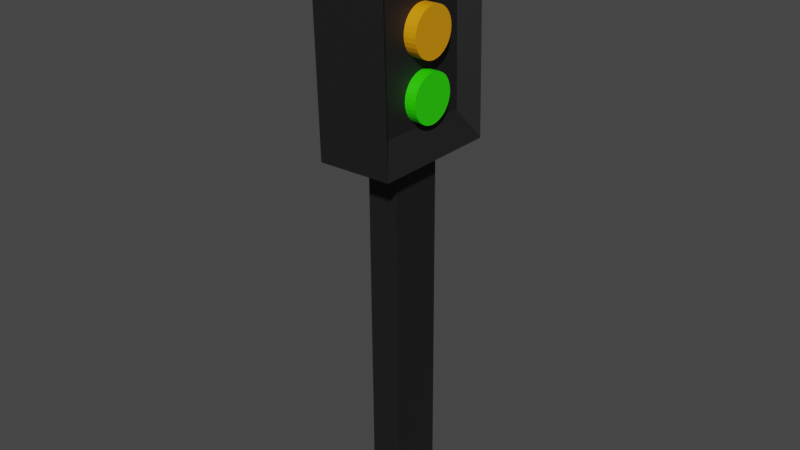 # Source: workshop.blend  (saved by Blender 3.4.6; exported with 4.5.12 LTS)
import bpy
from mathutils import Matrix  # noqa: F401  (used for matrix-valued properties, if any)

bpy.ops.wm.read_factory_settings(use_empty=True)
scene = bpy.context.scene
scene.name = 'Scene'

# ---- collections
col_collection = bpy.data.collections.new('Collection'); scene.collection.children.link(col_collection)

# ---- materials (node trees are filled in below, after node groups)
mat_grey = bpy.data.materials.new('grey')
mat_grey.use_transparent_shadow = False
mat_redmat = bpy.data.materials.new('redMat')
mat_redmat.use_transparent_shadow = False
mat_yellow = bpy.data.materials.new('yellow')
mat_yellow.use_transparent_shadow = False
mat_material_001 = bpy.data.materials.new('Material.001')
mat_material_001.use_transparent_shadow = False

# ---- material node trees
mat_grey.use_nodes = True; mat_grey.node_tree.nodes.clear()
_N = mat_grey.node_tree.nodes; _L = mat_grey.node_tree.links
n0 = _N.new('ShaderNodeBsdfPrincipled'); n0.name = 'Principled BSDF'; n0.location = (10, 300)
n0.distribution = 'GGX'
n0.subsurface_method = 'RANDOM_WALK_SKIN'
n0.inputs[0].default_value = (0.03583, 0.03583, 0.03583, 1.0)
n0.inputs[1].default_value = 0.75
n0.inputs[2].default_value = 0.6045
n0.inputs[3].default_value = 1.45
n0.inputs[27].default_value = (0.0, 0.0, 0.0, 1.0)
n0.inputs[28].default_value = 1.0
n1 = _N.new('ShaderNodeOutputMaterial'); n1.name = 'Material Output'; n1.location = (300, 300)
_L.new(n0.outputs[0], n1.inputs[0])
n1.is_active_output = True
mat_redmat.use_nodes = True; mat_redmat.node_tree.nodes.clear()
_N = mat_redmat.node_tree.nodes; _L = mat_redmat.node_tree.links
n0 = _N.new('ShaderNodeBsdfPrincipled'); n0.name = 'Principled BSDF'; n0.location = (10, 300)
n0.distribution = 'GGX'
n0.subsurface_method = 'RANDOM_WALK_SKIN'
n0.inputs[0].default_value = (0.8, 0.05856, 0.03938, 1.0)
n0.inputs[3].default_value = 1.45
n0.inputs[27].default_value = (0.0, 0.0, 0.0, 1.0)
n0.inputs[28].default_value = 1.0
n1 = _N.new('ShaderNodeOutputMaterial'); n1.name = 'Material Output'; n1.location = (300, 300)
_L.new(n0.outputs[0], n1.inputs[0])
n1.is_active_output = True
mat_yellow.use_nodes = True; mat_yellow.node_tree.nodes.clear()
_N = mat_yellow.node_tree.nodes; _L = mat_yellow.node_tree.links
n0 = _N.new('ShaderNodeBsdfPrincipled'); n0.name = 'Principled BSDF'; n0.location = (10, 300)
n0.distribution = 'GGX'
n0.subsurface_method = 'RANDOM_WALK_SKIN'
n0.inputs[0].default_value = (0.8, 0.3175, 0.0, 1.0)
n0.inputs[3].default_value = 1.45
n0.inputs[27].default_value = (0.0, 0.0, 0.0, 1.0)
n0.inputs[28].default_value = 1.0
n1 = _N.new('ShaderNodeOutputMaterial'); n1.name = 'Material Output'; n1.location = (300, 300)
_L.new(n0.outputs[0], n1.inputs[0])
n1.is_active_output = True
mat_material_001.use_nodes = True; mat_material_001.node_tree.nodes.clear()
_N = mat_material_001.node_tree.nodes; _L = mat_material_001.node_tree.links
n0 = _N.new('ShaderNodeBsdfPrincipled'); n0.name = 'Principled BSDF'; n0.location = (10, 300)
n0.distribution = 'GGX'
n0.subsurface_method = 'RANDOM_WALK_SKIN'
n0.inputs[0].default_value = (0.02782, 0.8, 0.0, 1.0)
n0.inputs[2].default_value = 0.4045
n0.inputs[3].default_value = 1.45
n0.inputs[27].default_value = (0.0, 0.0, 0.0, 1.0)
n0.inputs[28].default_value = 1.0
n1 = _N.new('ShaderNodeOutputMaterial'); n1.name = 'Material Output'; n1.location = (300, 300)
_L.new(n0.outputs[0], n1.inputs[0])
n1.is_active_output = True

# ---- world
world_world = bpy.data.worlds.new('World'); scene.world = world_world
world_world.use_nodes = True; world_world.node_tree.nodes.clear()
_N = world_world.node_tree.nodes; _L = world_world.node_tree.links
n0 = _N.new('ShaderNodeOutputWorld'); n0.name = 'World Output'; n0.location = (300, 300)
n1 = _N.new('ShaderNodeBackground'); n1.name = 'Background'; n1.location = (10, 300)
n1.inputs[0].default_value = (0.05088, 0.05088, 0.05088, 1.0)
_L.new(n1.outputs[0], n0.inputs[0])
n0.is_active_output = True
world_world.color = (0.05088, 0.05088, 0.05088)
world_world.use_sun_shadow = False
world_world.sun_shadow_jitter_overblur = 0.0

# ---- meshes
me_cube_002 = bpy.data.meshes.new('Cube.002')
me_cube_002.from_pydata([(-0.1272, -0.2358, 1.433), (-0.1487, -0.2358, 2.267), (-0.1272, 0.2358, 1.433), (-0.1487, 0.2358, 2.267), (0.1504, -0.2358, 1.44), (0.1289, -0.2358, 2.274), (0.1504, 0.2358, 1.44), (0.1289, 0.2358, 2.274), (-0.04742, 0.09942, 1.435), (0.06889, 0.09942, 1.438), (0.06889, -0.09942, 1.438), (-0.04742, -0.09942, 1.435), (-0.03296, -0.105, 0.04342), (-0.03296, 0.09379, 0.04342), (0.08335, 0.09379, 0.04641), (0.08335, -0.105, 0.04641), (0.09553, 0.176, 1.546), (0.0795, 0.176, 2.169), (0.0795, -0.176, 2.169), (0.09553, -0.176, 1.546)], [], [(0, 1, 3, 2), (2, 3, 7, 6), (4, 5, 1, 0), (7, 3, 1, 5), (6, 4, 10, 9), (4, 0, 11, 10), (2, 6, 9, 8), (10, 11, 12, 15), (0, 2, 8, 11), (13, 14, 15, 12), (8, 9, 14, 13), (9, 10, 15, 14), (11, 8, 13, 12), (7, 5, 18, 17), (5, 4, 19, 18), (6, 7, 17, 16), (16, 17, 18, 19), (4, 6, 16, 19)])
_uv = me_cube_002.uv_layers.new(name='UVMap')
_uv.uv.foreach_set('vector', [0.375, 0.0, 0.625, 0.0, 0.625, 0.25, 0.375, 0.25, 0.375, 0.25, 0.625, 0.25, 0.625, 0.5, 0.375, 0.5, 0.375, 0.75, 0.625, 0.75, 0.625, 1.0, 0.375, 1.0, 0.625, 0.5, 0.875, 0.5, 0.875, 0.75, 0.625, 0.75, 0.375, 0.5, 0.375, 0.75, 0.3027, 0.6777, 0.3027, 0.5723, 0.375, 0.75, 0.125, 0.75, 0.1973, 0.6777, 0.3027, 0.6777, 0.125, 0.5, 0.375, 0.5, 0.3027, 0.5723, 0.1973, 0.5723, 0.3027, 0.6777, 0.1973, 0.6777, 0.1973, 0.6777, 0.3027, 0.6777, 0.125, 0.75, 0.125, 0.5, 0.1973, 0.5723, 0.1973, 0.6777, 0.1973, 0.5723, 0.3027, 0.5723, 0.3027, 0.6777, 0.1973, 0.6777, 0.1973, 0.5723, 0.3027, 0.5723, 0.3027, 0.5723, 0.1973, 0.5723, 0.3027, 0.5723, 0.3027, 0.6777, 0.3027, 0.6777, 0.3027, 0.5723, 0.1973, 0.6777, 0.1973, 0.5723, 0.1973, 0.5723, 0.1973, 0.6777, 0.625, 0.5, 0.625, 0.75, 0.5933, 0.7183, 0.5933, 0.5317, 0.625, 0.75, 0.375, 0.75, 0.4067, 0.7183, 0.5933, 0.7183, 0.375, 0.5, 0.625, 0.5, 0.5933, 0.5317, 0.4067, 0.5317, 0.4067, 0.5317, 0.5933, 0.5317, 0.5933, 0.7183, 0.4067, 0.7183, 0.375, 0.75, 0.375, 0.5, 0.4067, 0.5317, 0.4067, 0.7183])
me_cube_002.materials.append(mat_grey)
me_cube_002.materials.append(mat_redmat)
me_cube_002.materials.append(None)
me_cube_002.materials.append(None)
me_cube_002.update()
me_cylinder = bpy.data.meshes.new('Cylinder')
me_cylinder.from_pydata([(0.07699, 0.08705, 2.079), (0.1332, 0.08705, 2.079), (0.07699, 0.08538, 2.062), (0.1332, 0.08538, 2.062), (0.07699, 0.08042, 2.045), (0.1332, 0.08042, 2.045), (0.07699, 0.07238, 2.03), (0.1332, 0.07238, 2.03), (0.07699, 0.06155, 2.017), (0.1332, 0.06155, 2.017), (0.07699, 0.04836, 2.006), (0.1332, 0.04836, 2.006), (0.07699, 0.03331, 1.998), (0.1332, 0.03331, 1.998), (0.07699, 0.01698, 1.993), (0.1332, 0.01698, 1.993), (0.07699, 0.0, 1.992), (0.1332, 0.0, 1.992), (0.07699, -0.01698, 1.993), (0.1332, -0.01698, 1.993), (0.07699, -0.03331, 1.998), (0.1332, -0.03331, 1.998), (0.07699, -0.04836, 2.006), (0.1332, -0.04836, 2.006), (0.07699, -0.06155, 2.017), (0.1332, -0.06155, 2.017), (0.07699, -0.07238, 2.03), (0.1332, -0.07238, 2.03), (0.07699, -0.08042, 2.045), (0.1332, -0.08042, 2.045), (0.07699, -0.08538, 2.062), (0.1332, -0.08538, 2.062), (0.07699, -0.08705, 2.079), (0.1332, -0.08705, 2.079), (0.07699, -0.08538, 2.096), (0.1332, -0.08538, 2.096), (0.07699, -0.08042, 2.112), (0.1332, -0.08042, 2.112), (0.07699, -0.07238, 2.127), (0.1332, -0.07238, 2.127), (0.07699, -0.06155, 2.14), (0.1332, -0.06155, 2.14), (0.07699, -0.04836, 2.151), (0.1332, -0.04836, 2.151), (0.07699, -0.03331, 2.159), (0.1332, -0.03331, 2.159), (0.07699, -0.01698, 2.164), (0.1332, -0.01698, 2.164), (0.07699, 0.0, 2.166), (0.1332, 0.0, 2.166), (0.07699, 0.01698, 2.164), (0.1332, 0.01698, 2.164), (0.07699, 0.03331, 2.159), (0.1332, 0.03331, 2.159), (0.07699, 0.04836, 2.151), (0.1332, 0.04836, 2.151), (0.07699, 0.06155, 2.14), (0.1332, 0.06155, 2.14), (0.07699, 0.07238, 2.127), (0.1332, 0.07238, 2.127), (0.07699, 0.08042, 2.112), (0.1332, 0.08042, 2.112), (0.07699, 0.08538, 2.096), (0.1332, 0.08538, 2.096)], [], [(0, 1, 3, 2), (2, 3, 5, 4), (4, 5, 7, 6), (6, 7, 9, 8), (8, 9, 11, 10), (10, 11, 13, 12), (12, 13, 15, 14), (14, 15, 17, 16), (16, 17, 19, 18), (18, 19, 21, 20), (20, 21, 23, 22), (22, 23, 25, 24), (24, 25, 27, 26), (26, 27, 29, 28), (28, 29, 31, 30), (30, 31, 33, 32), (32, 33, 35, 34), (34, 35, 37, 36), (36, 37, 39, 38), (38, 39, 41, 40), (40, 41, 43, 42), (42, 43, 45, 44), (44, 45, 47, 46), (46, 47, 49, 48), (48, 49, 51, 50), (50, 51, 53, 52), (52, 53, 55, 54), (54, 55, 57, 56), (56, 57, 59, 58), (58, 59, 61, 60), (3, 1, 63, 61, 59, 57, 55, 53, 51, 49, 47, 45, 43, 41, 39, 37, 35, 33, 31, 29, 27, 25, 23, 21, 19, 17, 15, 13, 11, 9, 7, 5), (60, 61, 63, 62), (62, 63, 1, 0), (0, 2, 4, 6, 8, 10, 12, 14, 16, 18, 20, 22, 24, 26, 28, 30, 32, 34, 36, 38, 40, 42, 44, 46, 48, 50, 52, 54, 56, 58, 60, 62)])
_uv = me_cylinder.uv_layers.new(name='UVMap')
_uv.uv.foreach_set('vector', [1.0, 0.5, 1.0, 1.0, 0.9688, 1.0, 0.9688, 0.5, 0.9688, 0.5, 0.9688, 1.0, 0.9375, 1.0, 0.9375, 0.5, 0.9375, 0.5, 0.9375, 1.0, 0.9062, 1.0, 0.9062, 0.5, 0.9062, 0.5, 0.9062, 1.0, 0.875, 1.0, 0.875, 0.5, 0.875, 0.5, 0.875, 1.0, 0.8438, 1.0, 0.8438, 0.5, 0.8438, 0.5, 0.8438, 1.0, 0.8125, 1.0, 0.8125, 0.5, 0.8125, 0.5, 0.8125, 1.0, 0.7812, 1.0, 0.7812, 0.5, 0.7812, 0.5, 0.7812, 1.0, 0.75, 1.0, 0.75, 0.5, 0.75, 0.5, 0.75, 1.0, 0.7188, 1.0, 0.7188, 0.5, 0.7188, 0.5, 0.7188, 1.0, 0.6875, 1.0, 0.6875, 0.5, 0.6875, 0.5, 0.6875, 1.0, 0.6562, 1.0, 0.6562, 0.5, 0.6562, 0.5, 0.6562, 1.0, 0.625, 1.0, 0.625, 0.5, 0.625, 0.5, 0.625, 1.0, 0.5938, 1.0, 0.5938, 0.5, 0.5938, 0.5, 0.5938, 1.0, 0.5625, 1.0, 0.5625, 0.5, 0.5625, 0.5, 0.5625, 1.0, 0.5312, 1.0, 0.5312, 0.5, 0.5312, 0.5, 0.5312, 1.0, 0.5, 1.0, 0.5, 0.5, 0.5, 0.5, 0.5, 1.0, 0.4688, 1.0, 0.4688, 0.5, 0.4688, 0.5, 0.4688, 1.0, 0.4375, 1.0, 0.4375, 0.5, 0.4375, 0.5, 0.4375, 1.0, 0.4062, 1.0, 0.4062, 0.5, 0.4062, 0.5, 0.4062, 1.0, 0.375, 1.0, 0.375, 0.5, 0.375, 0.5, 0.375, 1.0, 0.3438, 1.0, 0.3438, 0.5, 0.3438, 0.5, 0.3438, 1.0, 0.3125, 1.0, 0.3125, 0.5, 0.3125, 0.5, 0.3125, 1.0, 0.2812, 1.0, 0.2812, 0.5, 0.2812, 0.5, 0.2812, 1.0, 0.25, 1.0, 0.25, 0.5, 0.25, 0.5, 0.25, 1.0, 0.2188, 1.0, 0.2188, 0.5, 0.2188, 0.5, 0.2188, 1.0, 0.1875, 1.0, 0.1875, 0.5, 0.1875, 0.5, 0.1875, 1.0, 0.1562, 1.0, 0.1562, 0.5, 0.1562, 0.5, 0.1562, 1.0, 0.125, 1.0, 0.125, 0.5, 0.125, 0.5, 0.125, 1.0, 0.09375, 1.0, 0.09375, 0.5, 0.09375, 0.5, 0.09375, 1.0, 0.0625, 1.0, 0.0625, 0.5, 0.2968, 0.4854, 0.25, 0.49, 0.2032, 0.4854, 0.1582, 0.4717, 0.1167, 0.4496, 0.08029, 0.4197, 0.05045, 0.3833, 0.02827, 0.3418, 0.01461, 0.2968, 0.01, 0.25, 0.01461, 0.2032, 0.02827, 0.1582, 0.05045, 0.1167, 0.08029, 0.08029, 0.1167, 0.05045, 0.1582, 0.02827, 0.2032, 0.01461, 0.25, 0.01, 0.2968, 0.01461, 0.3418, 0.02827, 0.3833, 0.05045, 0.4197, 0.08029, 0.4496, 0.1167, 0.4717, 0.1582, 0.4854, 0.2032, 0.49, 0.25, 0.4854, 0.2968, 0.4717, 0.3418, 0.4496, 0.3833, 0.4197, 0.4197, 0.3833, 0.4496, 0.3418, 0.4717, 0.0625, 0.5, 0.0625, 1.0, 0.03125, 1.0, 0.03125, 0.5, 0.03125, 0.5, 0.03125, 1.0, 0.0, 1.0, 0.0, 0.5, 0.75, 0.49, 0.7968, 0.4854, 0.8418, 0.4717, 0.8833, 0.4496, 0.9197, 0.4197, 0.9496, 0.3833, 0.9717, 0.3418, 0.9854, 0.2968, 0.99, 0.25, 0.9854, 0.2032, 0.9717, 0.1582, 0.9496, 0.1167, 0.9197, 0.08029, 0.8833, 0.05045, 0.8418, 0.02827, 0.7968, 0.01461, 0.75, 0.01, 0.7032, 0.01461, 0.6582, 0.02827, 0.6167, 0.05045, 0.5803, 0.08029, 0.5504, 0.1167, 0.5283, 0.1582, 0.5146, 0.2032, 0.51, 0.25, 0.5146, 0.2968, 0.5283, 0.3418, 0.5504, 0.3833, 0.5803, 0.4197, 0.6167, 0.4496, 0.6582, 0.4717, 0.7032, 0.4854])
me_cylinder.materials.append(mat_redmat)
me_cylinder.update()
me_cylinder_001 = bpy.data.meshes.new('Cylinder.001')
me_cylinder_001.from_pydata([(0.07699, 0.08705, 1.853), (0.1332, 0.08705, 1.853), (0.07699, 0.08538, 1.836), (0.1332, 0.08538, 1.836), (0.07699, 0.08042, 1.82), (0.1332, 0.08042, 1.82), (0.07699, 0.07238, 1.805), (0.1332, 0.07238, 1.805), (0.07699, 0.06155, 1.792), (0.1332, 0.06155, 1.792), (0.07699, 0.04836, 1.781), (0.1332, 0.04836, 1.781), (0.07699, 0.03331, 1.773), (0.1332, 0.03331, 1.773), (0.07699, 0.01698, 1.768), (0.1332, 0.01698, 1.768), (0.07699, 0.0, 1.766), (0.1332, 0.0, 1.766), (0.07699, -0.01698, 1.768), (0.1332, -0.01698, 1.768), (0.07699, -0.03331, 1.773), (0.1332, -0.03331, 1.773), (0.07699, -0.04836, 1.781), (0.1332, -0.04836, 1.781), (0.07699, -0.06155, 1.792), (0.1332, -0.06155, 1.792), (0.07699, -0.07238, 1.805), (0.1332, -0.07238, 1.805), (0.07699, -0.08042, 1.82), (0.1332, -0.08042, 1.82), (0.07699, -0.08538, 1.836), (0.1332, -0.08538, 1.836), (0.07699, -0.08705, 1.853), (0.1332, -0.08705, 1.853), (0.07699, -0.08538, 1.87), (0.1332, -0.08538, 1.87), (0.07699, -0.08042, 1.887), (0.1332, -0.08042, 1.887), (0.07699, -0.07238, 1.902), (0.1332, -0.07238, 1.902), (0.07699, -0.06155, 1.915), (0.1332, -0.06155, 1.915), (0.07699, -0.04836, 1.926), (0.1332, -0.04836, 1.926), (0.07699, -0.03331, 1.934), (0.1332, -0.03331, 1.934), (0.07699, -0.01698, 1.939), (0.1332, -0.01698, 1.939), (0.07699, 0.0, 1.94), (0.1332, 0.0, 1.94), (0.07699, 0.01698, 1.939), (0.1332, 0.01698, 1.939), (0.07699, 0.03331, 1.934), (0.1332, 0.03331, 1.934), (0.07699, 0.04836, 1.926), (0.1332, 0.04836, 1.926), (0.07699, 0.06155, 1.915), (0.1332, 0.06155, 1.915), (0.07699, 0.07238, 1.902), (0.1332, 0.07238, 1.902), (0.07699, 0.08042, 1.887), (0.1332, 0.08042, 1.887), (0.07699, 0.08538, 1.87), (0.1332, 0.08538, 1.87)], [], [(0, 1, 3, 2), (2, 3, 5, 4), (4, 5, 7, 6), (6, 7, 9, 8), (8, 9, 11, 10), (10, 11, 13, 12), (12, 13, 15, 14), (14, 15, 17, 16), (16, 17, 19, 18), (18, 19, 21, 20), (20, 21, 23, 22), (22, 23, 25, 24), (24, 25, 27, 26), (26, 27, 29, 28), (28, 29, 31, 30), (30, 31, 33, 32), (32, 33, 35, 34), (34, 35, 37, 36), (36, 37, 39, 38), (38, 39, 41, 40), (40, 41, 43, 42), (42, 43, 45, 44), (44, 45, 47, 46), (46, 47, 49, 48), (48, 49, 51, 50), (50, 51, 53, 52), (52, 53, 55, 54), (54, 55, 57, 56), (56, 57, 59, 58), (58, 59, 61, 60), (3, 1, 63, 61, 59, 57, 55, 53, 51, 49, 47, 45, 43, 41, 39, 37, 35, 33, 31, 29, 27, 25, 23, 21, 19, 17, 15, 13, 11, 9, 7, 5), (60, 61, 63, 62), (62, 63, 1, 0), (0, 2, 4, 6, 8, 10, 12, 14, 16, 18, 20, 22, 24, 26, 28, 30, 32, 34, 36, 38, 40, 42, 44, 46, 48, 50, 52, 54, 56, 58, 60, 62)])
_uv = me_cylinder_001.uv_layers.new(name='UVMap')
_uv.uv.foreach_set('vector', [1.0, 0.5, 1.0, 1.0, 0.9688, 1.0, 0.9688, 0.5, 0.9688, 0.5, 0.9688, 1.0, 0.9375, 1.0, 0.9375, 0.5, 0.9375, 0.5, 0.9375, 1.0, 0.9062, 1.0, 0.9062, 0.5, 0.9062, 0.5, 0.9062, 1.0, 0.875, 1.0, 0.875, 0.5, 0.875, 0.5, 0.875, 1.0, 0.8438, 1.0, 0.8438, 0.5, 0.8438, 0.5, 0.8438, 1.0, 0.8125, 1.0, 0.8125, 0.5, 0.8125, 0.5, 0.8125, 1.0, 0.7812, 1.0, 0.7812, 0.5, 0.7812, 0.5, 0.7812, 1.0, 0.75, 1.0, 0.75, 0.5, 0.75, 0.5, 0.75, 1.0, 0.7188, 1.0, 0.7188, 0.5, 0.7188, 0.5, 0.7188, 1.0, 0.6875, 1.0, 0.6875, 0.5, 0.6875, 0.5, 0.6875, 1.0, 0.6562, 1.0, 0.6562, 0.5, 0.6562, 0.5, 0.6562, 1.0, 0.625, 1.0, 0.625, 0.5, 0.625, 0.5, 0.625, 1.0, 0.5938, 1.0, 0.5938, 0.5, 0.5938, 0.5, 0.5938, 1.0, 0.5625, 1.0, 0.5625, 0.5, 0.5625, 0.5, 0.5625, 1.0, 0.5312, 1.0, 0.5312, 0.5, 0.5312, 0.5, 0.5312, 1.0, 0.5, 1.0, 0.5, 0.5, 0.5, 0.5, 0.5, 1.0, 0.4688, 1.0, 0.4688, 0.5, 0.4688, 0.5, 0.4688, 1.0, 0.4375, 1.0, 0.4375, 0.5, 0.4375, 0.5, 0.4375, 1.0, 0.4062, 1.0, 0.4062, 0.5, 0.4062, 0.5, 0.4062, 1.0, 0.375, 1.0, 0.375, 0.5, 0.375, 0.5, 0.375, 1.0, 0.3438, 1.0, 0.3438, 0.5, 0.3438, 0.5, 0.3438, 1.0, 0.3125, 1.0, 0.3125, 0.5, 0.3125, 0.5, 0.3125, 1.0, 0.2812, 1.0, 0.2812, 0.5, 0.2812, 0.5, 0.2812, 1.0, 0.25, 1.0, 0.25, 0.5, 0.25, 0.5, 0.25, 1.0, 0.2188, 1.0, 0.2188, 0.5, 0.2188, 0.5, 0.2188, 1.0, 0.1875, 1.0, 0.1875, 0.5, 0.1875, 0.5, 0.1875, 1.0, 0.1562, 1.0, 0.1562, 0.5, 0.1562, 0.5, 0.1562, 1.0, 0.125, 1.0, 0.125, 0.5, 0.125, 0.5, 0.125, 1.0, 0.09375, 1.0, 0.09375, 0.5, 0.09375, 0.5, 0.09375, 1.0, 0.0625, 1.0, 0.0625, 0.5, 0.2968, 0.4854, 0.25, 0.49, 0.2032, 0.4854, 0.1582, 0.4717, 0.1167, 0.4496, 0.08029, 0.4197, 0.05045, 0.3833, 0.02827, 0.3418, 0.01461, 0.2968, 0.01, 0.25, 0.01461, 0.2032, 0.02827, 0.1582, 0.05045, 0.1167, 0.08029, 0.08029, 0.1167, 0.05045, 0.1582, 0.02827, 0.2032, 0.01461, 0.25, 0.01, 0.2968, 0.01461, 0.3418, 0.02827, 0.3833, 0.05045, 0.4197, 0.08029, 0.4496, 0.1167, 0.4717, 0.1582, 0.4854, 0.2032, 0.49, 0.25, 0.4854, 0.2968, 0.4717, 0.3418, 0.4496, 0.3833, 0.4197, 0.4197, 0.3833, 0.4496, 0.3418, 0.4717, 0.0625, 0.5, 0.0625, 1.0, 0.03125, 1.0, 0.03125, 0.5, 0.03125, 0.5, 0.03125, 1.0, 0.0, 1.0, 0.0, 0.5, 0.75, 0.49, 0.7968, 0.4854, 0.8418, 0.4717, 0.8833, 0.4496, 0.9197, 0.4197, 0.9496, 0.3833, 0.9717, 0.3418, 0.9854, 0.2968, 0.99, 0.25, 0.9854, 0.2032, 0.9717, 0.1582, 0.9496, 0.1167, 0.9197, 0.08029, 0.8833, 0.05045, 0.8418, 0.02827, 0.7968, 0.01461, 0.75, 0.01, 0.7032, 0.01461, 0.6582, 0.02827, 0.6167, 0.05045, 0.5803, 0.08029, 0.5504, 0.1167, 0.5283, 0.1582, 0.5146, 0.2032, 0.51, 0.25, 0.5146, 0.2968, 0.5283, 0.3418, 0.5504, 0.3833, 0.5803, 0.4197, 0.6167, 0.4496, 0.6582, 0.4717, 0.7032, 0.4854])
me_cylinder_001.materials.append(mat_yellow)
me_cylinder_001.update()
me_cylinder_002 = bpy.data.meshes.new('Cylinder.002')
me_cylinder_002.from_pydata([(0.07699, 0.08705, 1.642), (0.1332, 0.08705, 1.642), (0.07699, 0.08538, 1.625), (0.1332, 0.08538, 1.625), (0.07699, 0.08042, 1.609), (0.1332, 0.08042, 1.609), (0.07699, 0.07238, 1.594), (0.1332, 0.07238, 1.594), (0.07699, 0.06155, 1.58), (0.1332, 0.06155, 1.58), (0.07699, 0.04836, 1.57), (0.1332, 0.04836, 1.57), (0.07699, 0.03331, 1.562), (0.1332, 0.03331, 1.562), (0.07699, 0.01698, 1.557), (0.1332, 0.01698, 1.557), (0.07699, 0.0, 1.555), (0.1332, 0.0, 1.555), (0.07699, -0.01698, 1.557), (0.1332, -0.01698, 1.557), (0.07699, -0.03331, 1.562), (0.1332, -0.03331, 1.562), (0.07699, -0.04836, 1.57), (0.1332, -0.04836, 1.57), (0.07699, -0.06155, 1.58), (0.1332, -0.06155, 1.58), (0.07699, -0.07238, 1.594), (0.1332, -0.07238, 1.594), (0.07699, -0.08042, 1.609), (0.1332, -0.08042, 1.609), (0.07699, -0.08538, 1.625), (0.1332, -0.08538, 1.625), (0.07699, -0.08705, 1.642), (0.1332, -0.08705, 1.642), (0.07699, -0.08538, 1.659), (0.1332, -0.08538, 1.659), (0.07699, -0.08042, 1.675), (0.1332, -0.08042, 1.675), (0.07699, -0.07238, 1.69), (0.1332, -0.07238, 1.69), (0.07699, -0.06155, 1.704), (0.1332, -0.06155, 1.704), (0.07699, -0.04836, 1.714), (0.1332, -0.04836, 1.714), (0.07699, -0.03331, 1.722), (0.1332, -0.03331, 1.722), (0.07699, -0.01698, 1.727), (0.1332, -0.01698, 1.727), (0.07699, 0.0, 1.729), (0.1332, 0.0, 1.729), (0.07699, 0.01698, 1.727), (0.1332, 0.01698, 1.727), (0.07699, 0.03331, 1.722), (0.1332, 0.03331, 1.722), (0.07699, 0.04836, 1.714), (0.1332, 0.04836, 1.714), (0.07699, 0.06155, 1.704), (0.1332, 0.06155, 1.704), (0.07699, 0.07238, 1.69), (0.1332, 0.07238, 1.69), (0.07699, 0.08042, 1.675), (0.1332, 0.08042, 1.675), (0.07699, 0.08538, 1.659), (0.1332, 0.08538, 1.659)], [], [(0, 1, 3, 2), (2, 3, 5, 4), (4, 5, 7, 6), (6, 7, 9, 8), (8, 9, 11, 10), (10, 11, 13, 12), (12, 13, 15, 14), (14, 15, 17, 16), (16, 17, 19, 18), (18, 19, 21, 20), (20, 21, 23, 22), (22, 23, 25, 24), (24, 25, 27, 26), (26, 27, 29, 28), (28, 29, 31, 30), (30, 31, 33, 32), (32, 33, 35, 34), (34, 35, 37, 36), (36, 37, 39, 38), (38, 39, 41, 40), (40, 41, 43, 42), (42, 43, 45, 44), (44, 45, 47, 46), (46, 47, 49, 48), (48, 49, 51, 50), (50, 51, 53, 52), (52, 53, 55, 54), (54, 55, 57, 56), (56, 57, 59, 58), (58, 59, 61, 60), (3, 1, 63, 61, 59, 57, 55, 53, 51, 49, 47, 45, 43, 41, 39, 37, 35, 33, 31, 29, 27, 25, 23, 21, 19, 17, 15, 13, 11, 9, 7, 5), (60, 61, 63, 62), (62, 63, 1, 0), (0, 2, 4, 6, 8, 10, 12, 14, 16, 18, 20, 22, 24, 26, 28, 30, 32, 34, 36, 38, 40, 42, 44, 46, 48, 50, 52, 54, 56, 58, 60, 62)])
_uv = me_cylinder_002.uv_layers.new(name='UVMap')
_uv.uv.foreach_set('vector', [1.0, 0.5, 1.0, 1.0, 0.9688, 1.0, 0.9688, 0.5, 0.9688, 0.5, 0.9688, 1.0, 0.9375, 1.0, 0.9375, 0.5, 0.9375, 0.5, 0.9375, 1.0, 0.9062, 1.0, 0.9062, 0.5, 0.9062, 0.5, 0.9062, 1.0, 0.875, 1.0, 0.875, 0.5, 0.875, 0.5, 0.875, 1.0, 0.8438, 1.0, 0.8438, 0.5, 0.8438, 0.5, 0.8438, 1.0, 0.8125, 1.0, 0.8125, 0.5, 0.8125, 0.5, 0.8125, 1.0, 0.7812, 1.0, 0.7812, 0.5, 0.7812, 0.5, 0.7812, 1.0, 0.75, 1.0, 0.75, 0.5, 0.75, 0.5, 0.75, 1.0, 0.7188, 1.0, 0.7188, 0.5, 0.7188, 0.5, 0.7188, 1.0, 0.6875, 1.0, 0.6875, 0.5, 0.6875, 0.5, 0.6875, 1.0, 0.6562, 1.0, 0.6562, 0.5, 0.6562, 0.5, 0.6562, 1.0, 0.625, 1.0, 0.625, 0.5, 0.625, 0.5, 0.625, 1.0, 0.5938, 1.0, 0.5938, 0.5, 0.5938, 0.5, 0.5938, 1.0, 0.5625, 1.0, 0.5625, 0.5, 0.5625, 0.5, 0.5625, 1.0, 0.5312, 1.0, 0.5312, 0.5, 0.5312, 0.5, 0.5312, 1.0, 0.5, 1.0, 0.5, 0.5, 0.5, 0.5, 0.5, 1.0, 0.4688, 1.0, 0.4688, 0.5, 0.4688, 0.5, 0.4688, 1.0, 0.4375, 1.0, 0.4375, 0.5, 0.4375, 0.5, 0.4375, 1.0, 0.4062, 1.0, 0.4062, 0.5, 0.4062, 0.5, 0.4062, 1.0, 0.375, 1.0, 0.375, 0.5, 0.375, 0.5, 0.375, 1.0, 0.3438, 1.0, 0.3438, 0.5, 0.3438, 0.5, 0.3438, 1.0, 0.3125, 1.0, 0.3125, 0.5, 0.3125, 0.5, 0.3125, 1.0, 0.2812, 1.0, 0.2812, 0.5, 0.2812, 0.5, 0.2812, 1.0, 0.25, 1.0, 0.25, 0.5, 0.25, 0.5, 0.25, 1.0, 0.2188, 1.0, 0.2188, 0.5, 0.2188, 0.5, 0.2188, 1.0, 0.1875, 1.0, 0.1875, 0.5, 0.1875, 0.5, 0.1875, 1.0, 0.1562, 1.0, 0.1562, 0.5, 0.1562, 0.5, 0.1562, 1.0, 0.125, 1.0, 0.125, 0.5, 0.125, 0.5, 0.125, 1.0, 0.09375, 1.0, 0.09375, 0.5, 0.09375, 0.5, 0.09375, 1.0, 0.0625, 1.0, 0.0625, 0.5, 0.2968, 0.4854, 0.25, 0.49, 0.2032, 0.4854, 0.1582, 0.4717, 0.1167, 0.4496, 0.08029, 0.4197, 0.05045, 0.3833, 0.02827, 0.3418, 0.01461, 0.2968, 0.01, 0.25, 0.01461, 0.2032, 0.02827, 0.1582, 0.05045, 0.1167, 0.08029, 0.08029, 0.1167, 0.05045, 0.1582, 0.02827, 0.2032, 0.01461, 0.25, 0.01, 0.2968, 0.01461, 0.3418, 0.02827, 0.3833, 0.05045, 0.4197, 0.08029, 0.4496, 0.1167, 0.4717, 0.1582, 0.4854, 0.2032, 0.49, 0.25, 0.4854, 0.2968, 0.4717, 0.3418, 0.4496, 0.3833, 0.4197, 0.4197, 0.3833, 0.4496, 0.3418, 0.4717, 0.0625, 0.5, 0.0625, 1.0, 0.03125, 1.0, 0.03125, 0.5, 0.03125, 0.5, 0.03125, 1.0, 0.0, 1.0, 0.0, 0.5, 0.75, 0.49, 0.7968, 0.4854, 0.8418, 0.4717, 0.8833, 0.4496, 0.9197, 0.4197, 0.9496, 0.3833, 0.9717, 0.3418, 0.9854, 0.2968, 0.99, 0.25, 0.9854, 0.2032, 0.9717, 0.1582, 0.9496, 0.1167, 0.9197, 0.08029, 0.8833, 0.05045, 0.8418, 0.02827, 0.7968, 0.01461, 0.75, 0.01, 0.7032, 0.01461, 0.6582, 0.02827, 0.6167, 0.05045, 0.5803, 0.08029, 0.5504, 0.1167, 0.5283, 0.1582, 0.5146, 0.2032, 0.51, 0.25, 0.5146, 0.2968, 0.5283, 0.3418, 0.5504, 0.3833, 0.5803, 0.4197, 0.6167, 0.4496, 0.6582, 0.4717, 0.7032, 0.4854])
me_cylinder_002.materials.append(mat_material_001)
me_cylinder_002.update()

# ---- objects
ob_body = bpy.data.objects.new('body', me_cube_002)
ob_red = bpy.data.objects.new('red', me_cylinder)
ob_yellow = bpy.data.objects.new('yellow', me_cylinder_001)
ob_green = bpy.data.objects.new('green', me_cylinder_002)

# ---- transforms, parenting, visibility, modifiers, constraints
ob_body.location = (0.0, 0.0, 0.0)
ob_red.parent = ob_body
ob_red.location = (0.0, 0.0, 0.0)
ob_yellow.parent = ob_body
ob_yellow.location = (0.0, 0.0, 0.0)
ob_green.parent = ob_body
ob_green.location = (0.0, 0.0, 0.0)

# ---- collection membership
scene.collection.objects.link(ob_body)
scene.collection.objects.link(ob_red)
scene.collection.objects.link(ob_yellow)
scene.collection.objects.link(ob_green)

# ---- scene / render settings (as saved in the file)
scene.frame_start = 1; scene.frame_end = 250; scene.frame_set(37)
scene.render.engine = 'BLENDER_EEVEE_NEXT'
scene.cycles.sampling_pattern = 'TABULATED_SOBOL'
scene.cycles.use_light_tree = False
scene.view_settings.view_transform = 'Filmic'
bpy.context.view_layer.update()

# ---- added for rendering (the .blend has no active camera and no usable light): camera, sun
cam_auto = bpy.data.cameras.new('AutoCamera')
cam_auto.lens = 50.0
cam_auto.sensor_width = 36.0
cam_auto.clip_end = 1000.0
ob_auto_camera = bpy.data.objects.new('AutoCamera', cam_auto)
scene.collection.objects.link(ob_auto_camera)
ob_auto_camera.location = (2.12863, -2.55334, 2.8611)
ob_auto_camera.rotation_euler = (1.09748, -7.21219e-08, 0.694738)
scene.camera = ob_auto_camera
light_auto_sun = bpy.data.lights.new('AutoSun', 'SUN')
light_auto_sun.energy = 3.0
light_auto_sun.angle = 0.0523599
ob_auto_sun = bpy.data.objects.new('AutoSun', light_auto_sun)
scene.collection.objects.link(ob_auto_sun)
ob_auto_sun.rotation_euler = (0.872665, 0.174533, 0.523599)
bpy.context.view_layer.update()
